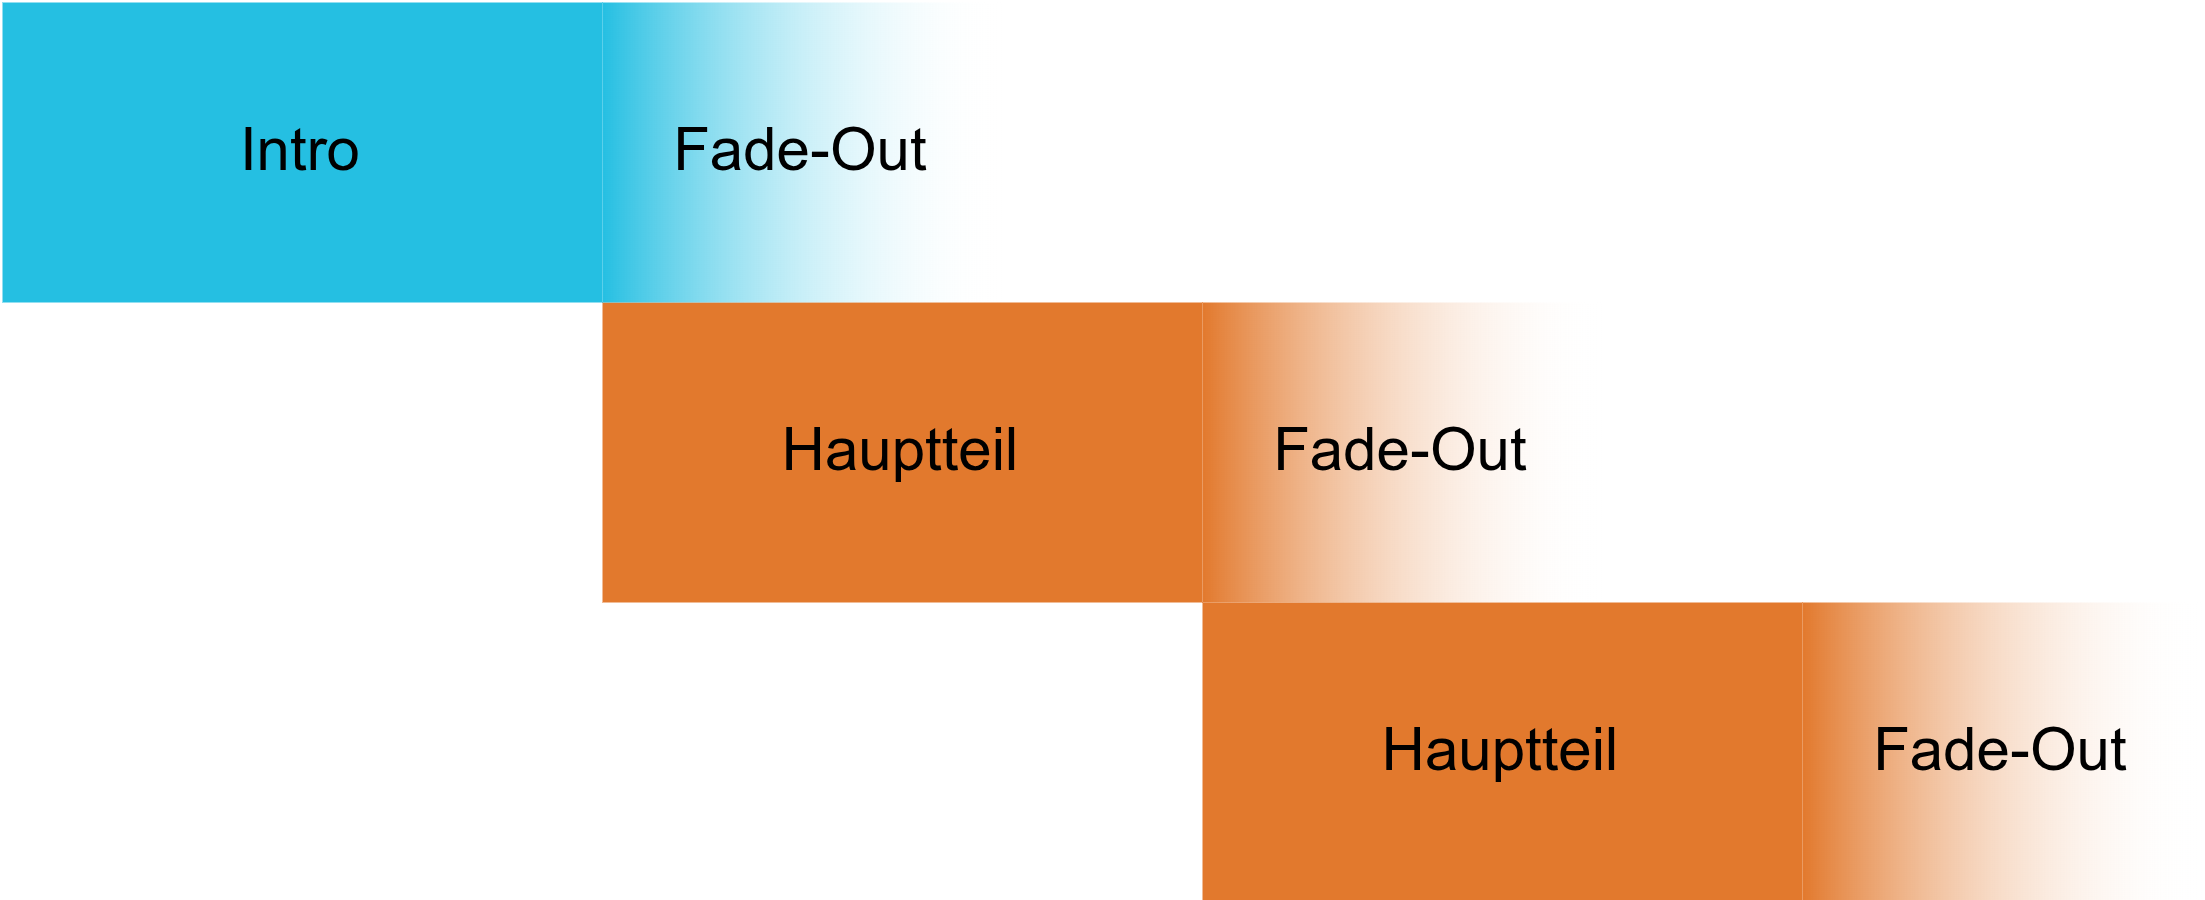

The diagram above was exported from draw.io. Its source (the exported page's mxGraphModel, read from the mxfile embedded in the PNG):
<mxGraphModel dx="974" dy="619" grid="1" gridSize="10" guides="1" tooltips="1" connect="1" arrows="1" fold="1" page="1" pageScale="1" pageWidth="850" pageHeight="1100" math="0" shadow="0">
  <root>
    <mxCell id="0" />
    <mxCell id="1" parent="0" />
    <mxCell id="fXTNiH7KT99ixohEZ7IB-1" parent="1" style="rounded=0;whiteSpace=wrap;html=1;fillColor=#25BFE2;fontColor=#ffffff;strokeColor=none;" value="&lt;font style=&quot;color: rgb(0, 0, 0);&quot;&gt;Intro&lt;/font&gt;" vertex="1">
      <mxGeometry height="60" width="120" x="40" y="40" as="geometry" />
    </mxCell>
    <mxCell id="fXTNiH7KT99ixohEZ7IB-2" parent="1" style="rounded=0;whiteSpace=wrap;html=1;fillColor=#25BFE2;gradientColor=light-dark(#FFFFFF00,#FFFFFF00);gradientDirection=east;fontColor=#000000;strokeColor=none;" value="Fade-Out" vertex="1">
      <mxGeometry height="60" width="80" x="160" y="40" as="geometry" />
    </mxCell>
    <mxCell id="fXTNiH7KT99ixohEZ7IB-3" parent="1" style="rounded=0;whiteSpace=wrap;html=1;fillColor=#E2792D;fontColor=#ffffff;strokeColor=none;" value="&lt;font style=&quot;color: rgb(0, 0, 0);&quot;&gt;Hauptteil&lt;/font&gt;" vertex="1">
      <mxGeometry height="60" width="120" x="160" y="100" as="geometry" />
    </mxCell>
    <mxCell id="fXTNiH7KT99ixohEZ7IB-4" parent="1" style="rounded=0;whiteSpace=wrap;html=1;fillColor=#E2792D;gradientColor=light-dark(#FFFFFF00,#FFFFFF00);gradientDirection=east;fontColor=#000000;strokeColor=none;" value="Fade-Out" vertex="1">
      <mxGeometry height="60" width="80" x="280" y="100" as="geometry" />
    </mxCell>
    <mxCell id="fXTNiH7KT99ixohEZ7IB-5" parent="1" style="rounded=0;whiteSpace=wrap;html=1;fillColor=#E2792D;fontColor=#ffffff;strokeColor=none;" value="&lt;font style=&quot;color: rgb(0, 0, 0);&quot;&gt;Hauptteil&lt;/font&gt;" vertex="1">
      <mxGeometry height="60" width="120" x="280" y="160" as="geometry" />
    </mxCell>
    <mxCell id="fXTNiH7KT99ixohEZ7IB-6" parent="1" style="rounded=0;whiteSpace=wrap;html=1;fillColor=#E2792D;gradientColor=light-dark(#FFFFFF00,#FFFFFF00);gradientDirection=east;fontColor=#000000;strokeColor=none;" value="Fade-Out" vertex="1">
      <mxGeometry height="60" width="80" x="400" y="160" as="geometry" />
    </mxCell>
  </root>
</mxGraphModel>